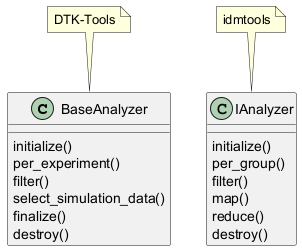

The diagram above was rendered by PlantUML. Its source (embedded in the PNG):
@startuml

class BaseAnalyzer {
    initialize()
    per_experiment()
    filter()
    select_simulation_data()
    finalize()
    destroy()
}

note top of BaseAnalyzer
DTK-Tools
end note

class IAnalyzer {
    initialize()
    per_group()
    filter()
    map()
    reduce()
    destroy()
}

note top of IAnalyzer
idmtools
end note

IAnalyzer -left[hidden]-> BaseAnalyzer

@enduml